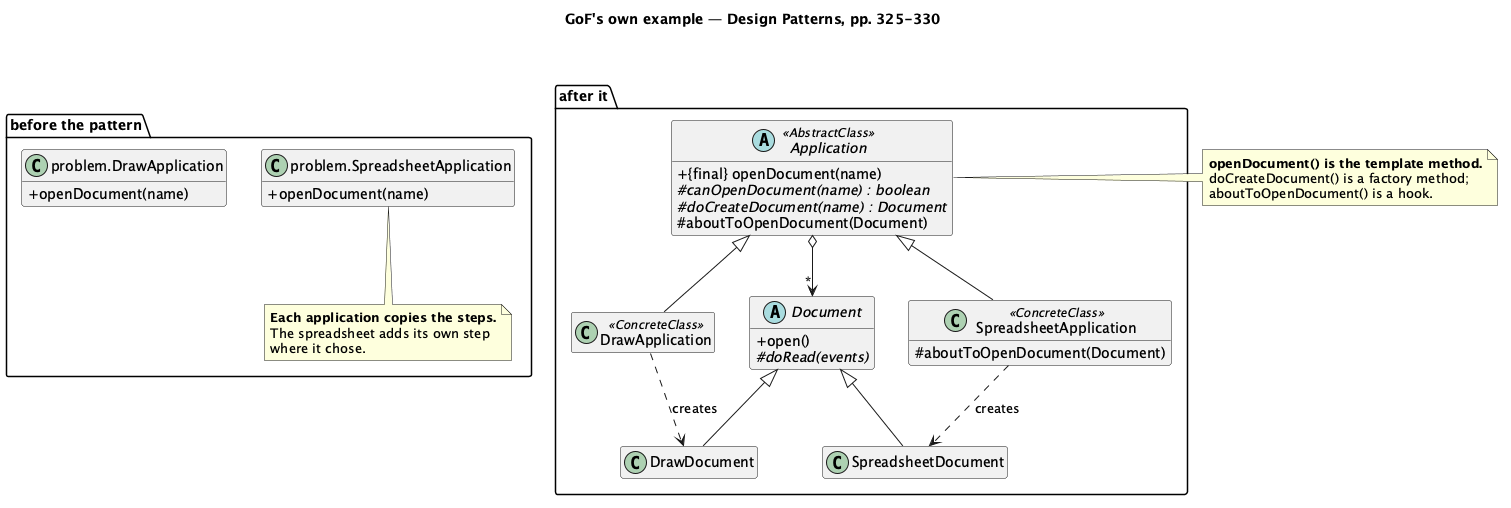

The diagram above was rendered by PlantUML. Its source (embedded in the PNG):
@startuml "Template Method - Application (GoF) - Class Diagram"
skinparam classAttributeIconSize 0
hide empty members
title GoF's own example — Design Patterns, pp. 325-330

package "before the pattern" {
  class "problem.DrawApplication" as PD {
    + openDocument(name)
  }
  class "problem.SpreadsheetApplication" as PS {
    + openDocument(name)
  }
  note bottom of PS
    <b>Each application copies the steps.</b>
    The spreadsheet adds its own step
    where it chose.
  end note
}

package "after it" {
  abstract class Application <<AbstractClass>> {
    + {final} openDocument(name)
    # {abstract} canOpenDocument(name) : boolean
    # {abstract} doCreateDocument(name) : Document
    # aboutToOpenDocument(Document)
  }
  abstract class Document {
    + open()
    # {abstract} doRead(events)
  }
  class DrawApplication <<ConcreteClass>>
  class SpreadsheetApplication <<ConcreteClass>> {
    # aboutToOpenDocument(Document)
  }
  class DrawDocument
  class SpreadsheetDocument

  Application <|-- DrawApplication
  Application <|-- SpreadsheetApplication
  Document <|-- DrawDocument
  Document <|-- SpreadsheetDocument
  Application o--> "*" Document
  DrawApplication ..> DrawDocument : creates
  SpreadsheetApplication ..> SpreadsheetDocument : creates
}

PD -[hidden]right- Application

note right of Application
  <b>openDocument() is the template method.</b>
  doCreateDocument() is a factory method;
  aboutToOpenDocument() is a hook.
end note
@enduml